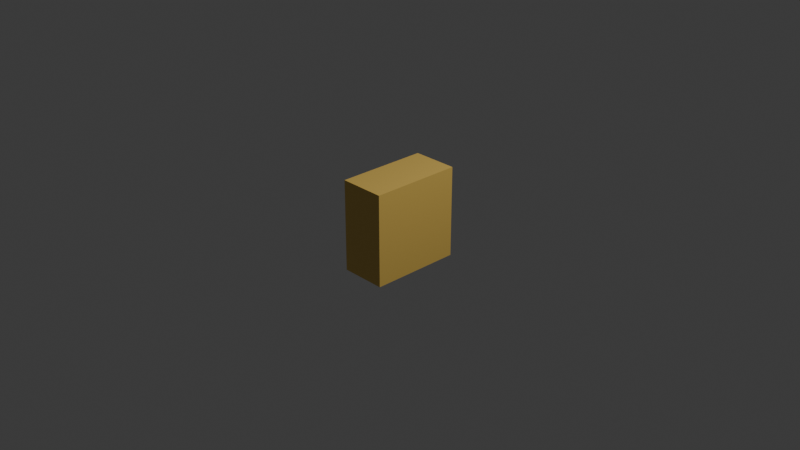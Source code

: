 # Source: Leg.blend  (saved by Blender 5.2.44; exported with 4.5.12 LTS)
import bpy
from mathutils import Matrix  # noqa: F401  (used for matrix-valued properties, if any)

bpy.ops.wm.read_factory_settings(use_empty=True)
scene = bpy.context.scene
scene.name = 'Scene'

# ---- collections
col_collection = bpy.data.collections.new('Collection'); scene.collection.children.link(col_collection)

# ---- materials (node trees are filled in below, after node groups)
mat_material = bpy.data.materials.new('Material')
mat_material.alpha_threshold = 0.0
mat_material.use_backface_culling_lightprobe_volume = False
mat_material.roughness = 0.5
mat_material.line_color = (0.0, 0.0, 0.0, 1.0)

# ---- material node trees
mat_material.use_nodes = True; mat_material.node_tree.nodes.clear()
_N = mat_material.node_tree.nodes; _L = mat_material.node_tree.links
n0 = _N.new('ShaderNodeOutputMaterial'); n0.name = 'Material Output'; n0.location = (200, 100)
n1 = _N.new('ShaderNodeBsdfPrincipled'); n1.name = 'Principled BSDF'; n1.location = (-200, 100)
n1.inputs[0].default_value = (0.8, 0.5398, 0.1239, 1.0)
n1.inputs[10].default_value = 0.005
_L.new(n1.outputs[0], n0.inputs[0])
n0.is_active_output = True

# ---- world
world_world = bpy.data.worlds.new('World'); scene.world = world_world
world_world.use_nodes = True; world_world.node_tree.nodes.clear()
_N = world_world.node_tree.nodes; _L = world_world.node_tree.links
n0 = _N.new('ShaderNodeOutputWorld'); n0.name = 'World Output'; n0.location = (200, 100)
n1 = _N.new('ShaderNodeBackground'); n1.name = 'Background'; n1.location = (-200, 100)
n1.inputs[0].default_value = (0.05088, 0.05088, 0.05088, 1.0)
_L.new(n1.outputs[0], n0.inputs[0])
n0.is_active_output = True
world_world.color = (0.05088, 0.05088, 0.05088)
world_world.sun_shadow_jitter_overblur = 0.0

# ---- cameras
cam_camera = bpy.data.cameras.new('Camera')
cam_camera.clip_end = 100.0
cam_camera.ortho_scale = 7.314

# ---- lights
light_light = bpy.data.lights.new('Light', 'POINT')
light_light.energy = 1000.0
light_light.shadow_soft_size = 0.1

# ---- meshes
me_cube = bpy.data.meshes.new('Cube')
me_cube.from_pydata([(1.0, 1.0, 1.0), (1.0, 1.0, -1.0), (1.0, -1.0, 1.0), (1.0, -1.0, -1.0), (-1.0, 1.0, 1.0), (-1.0, 1.0, -1.0), (-1.0, -1.0, 1.0), (-1.0, -1.0, -1.0)], [], [(0, 4, 6, 2), (3, 2, 6, 7), (7, 6, 4, 5), (5, 1, 3, 7), (1, 0, 2, 3), (5, 4, 0, 1)])
_uv = me_cube.uv_layers.new(name='UVMap')
_uv.uv.foreach_set('vector', [0.625, 0.5, 0.875, 0.5, 0.875, 0.75, 0.625, 0.75, 0.375, 0.75, 0.625, 0.75, 0.625, 1.0, 0.375, 1.0, 0.375, 0.0, 0.625, 0.0, 0.625, 0.25, 0.375, 0.25, 0.125, 0.5, 0.375, 0.5, 0.375, 0.75, 0.125, 0.75, 0.375, 0.5, 0.625, 0.5, 0.625, 0.75, 0.375, 0.75, 0.375, 0.25, 0.625, 0.25, 0.625, 0.5, 0.375, 0.5])
me_cube.materials.append(mat_material)
me_cube.use_mirror_vertex_groups = False
me_cube.update()

# ---- objects
ob_cube = bpy.data.objects.new('Cube', me_cube)
ob_light = bpy.data.objects.new('Light', light_light)
ob_camera = bpy.data.objects.new('Camera', cam_camera)

# ---- transforms, parenting, visibility, modifiers, constraints
ob_cube.location = (0.0, 0.0, 0.0)
ob_cube.scale = (0.25, 0.5, 0.5)
ob_cube.lock_rotations_4d = False
ob_cube.empty_display_type = 'ARROWS'
ob_cube.lineart.crease_threshold = 0.0
ob_light.location = (4.076, 1.005, 5.904)
ob_light.rotation_euler = (0.6503, 0.05522, 1.866)
ob_light.lock_rotations_4d = False
ob_light.empty_display_type = 'ARROWS'
ob_light.color = (0.0, 0.0, 0.0, 0.0)
ob_light.lineart.crease_threshold = 0.0
ob_camera.location = (7.359, -6.926, 4.958)
ob_camera.rotation_euler = (1.109, 0.0, 0.8149)
ob_camera.lock_rotations_4d = False
ob_camera.empty_display_type = 'ARROWS'
ob_camera.color = (0.0, 0.0, 0.0, 0.0)
ob_camera.display_type = 'WIRE'
ob_camera.lineart.crease_threshold = 0.0

# ---- collection membership
col_collection.objects.link(ob_cube)
col_collection.objects.link(ob_light)
col_collection.objects.link(ob_camera)

# ---- scene / render settings (as saved in the file)
scene.camera = ob_camera
scene.frame_start = 1; scene.frame_end = 250; scene.frame_set(1)
scene.render.engine = 'BLENDER_EEVEE_NEXT'
scene.render.bake_bias = 0.0
scene.render.bake_samples = 0
scene.render.compositor_device = 'GPU'
scene.eevee.use_volume_custom_range = False
scene.eevee.fast_gi_thickness_near = 0.1
scene.eevee.fast_gi_thickness_far = 0.0
scene.eevee.ray_tracing_options.screen_trace_thickness = 0.1
bpy.context.view_layer.update()
